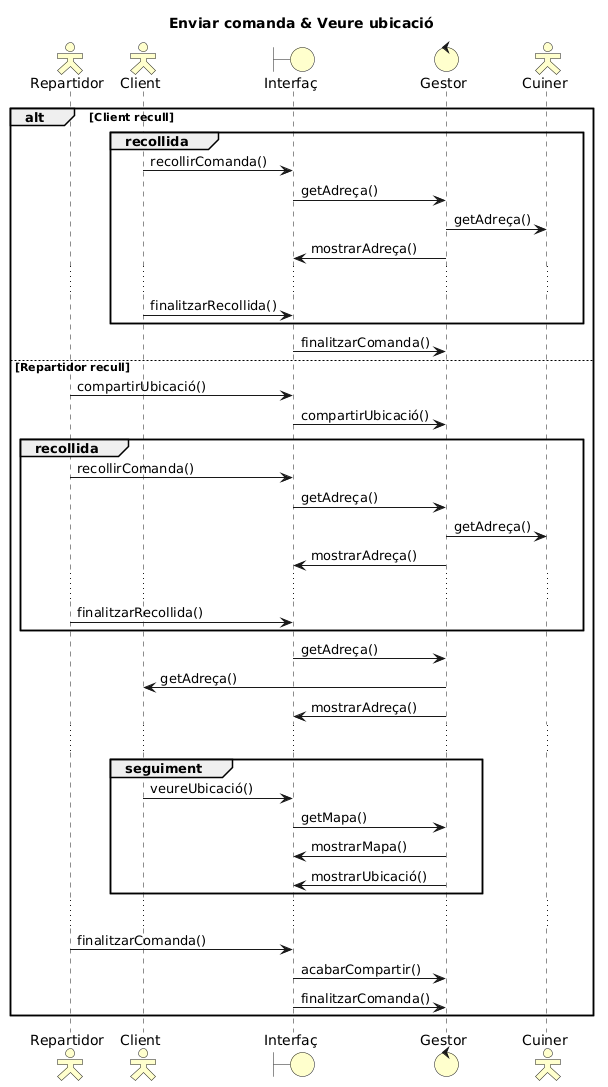

The diagram above was rendered by PlantUML. Its source (embedded in the PNG):
@startuml
'Params
  title Enviar comanda & Veure ubicació
  skinparam backgroundColor transparent
  skinparam actorStyle Hollow
  skinparam actorBackgroundColor business
  skinparam boundaryBackgroundColor business
  skinparam controlBackgroundColor business
  skinparam entityBackgroundColor business

'Participants
  actor Repartidor as REP
  actor Client as CLI
  boundary Interfaç as I
  control Gestor as G
  actor Cuiner as CUI

'Seqüència
alt Client recull
group recollida
  CLI -> I : recollirComanda()
  I -> G : getAdreça()
  G -> CUI : getAdreça()
  G -> I : mostrarAdreça()
  ...
  CLI -> I : finalitzarRecollida()
end
  I -> G : finalitzarComanda()

else Repartidor recull
  REP -> I : compartirUbicació()
  I -> G : compartirUbicació()

group recollida
  REP -> I : recollirComanda()
  I -> G : getAdreça()
  G -> CUI : getAdreça()
  G -> I : mostrarAdreça()
  ...
  REP -> I : finalitzarRecollida()
end
  I -> G : getAdreça()
  G -> CLI : getAdreça()
  G -> I : mostrarAdreça()
  ...
group seguiment
  CLI -> I : veureUbicació()
  I -> G : getMapa()
  G -> I : mostrarMapa()
  G -> I : mostrarUbicació()
end
  ...
  REP -> I : finalitzarComanda()
  I -> G : acabarCompartir()
  I -> G : finalitzarComanda()
end
@enduml